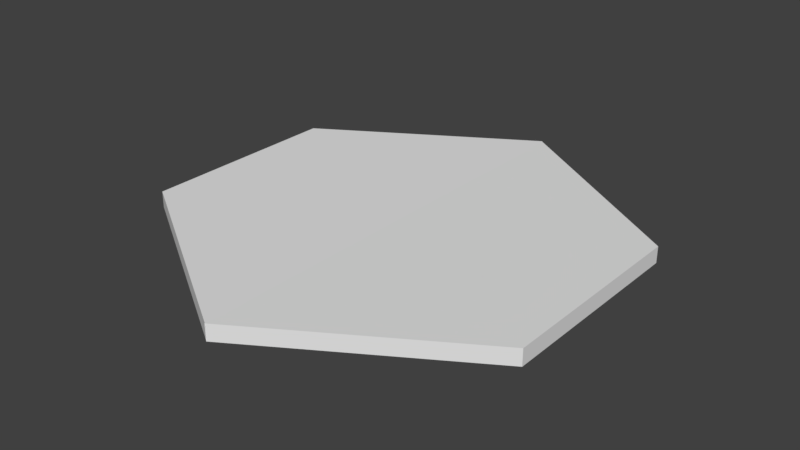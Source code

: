 # Source: hexagon.blend  (saved by Blender 2.79.0; exported with 4.5.12 LTS)
import bpy
from mathutils import Matrix  # noqa: F401  (used for matrix-valued properties, if any)

bpy.ops.wm.read_factory_settings(use_empty=True)
scene = bpy.context.scene
scene.name = 'Scene'

# ---- collections
col_collection_1 = bpy.data.collections.new('Collection 1'); scene.collection.children.link(col_collection_1)

# ---- materials (node trees are filled in below, after node groups)
mat_material = bpy.data.materials.new('Material')
mat_material.alpha_threshold = 0.0
mat_material.use_transparent_shadow = False
mat_material.roughness = 0.5
mat_material.line_color = (0.0, 0.0, 0.0, 1.0)
mat_material_001 = bpy.data.materials.new('Material.001')
mat_material_001.alpha_threshold = 0.0
mat_material_001.use_transparent_shadow = False
mat_material_001.roughness = 0.5
mat_material_001.line_color = (0.0, 0.0, 0.0, 1.0)

# ---- material node trees

# ---- world
world_world = bpy.data.worlds.new('World'); scene.world = world_world
world_world.color = (0.05088, 0.05088, 0.05088)
world_world.use_sun_shadow = False
world_world.sun_shadow_jitter_overblur = 0.0
world_world.cycles.sampling_method = 'MANUAL'

# ---- meshes
me_cube = bpy.data.meshes.new('Cube')
me_cube.from_pydata([(1.0, 1.0, -0.08412), (1.0, -1.0, -0.08412), (-1.0, -2.235, -0.08412), (-1.0, 2.279, -0.08412), (1.0, 1.0, 0.07493), (1.0, -1.0, 0.07493), (-1.0, -2.235, 0.07493), (-1.0, 2.279, 0.07493)], [], [(0, 1, 2, 3), (4, 7, 6, 5), (0, 4, 5, 1), (1, 5, 6, 2), (2, 6, 7, 3), (4, 0, 3, 7)])
me_cube.materials.append(mat_material)
me_cube.use_remesh_preserve_volume = False
me_cube.use_remesh_preserve_attributes = False
me_cube.use_mirror_vertex_groups = False
me_cube.update()
me_cube_001 = bpy.data.meshes.new('Cube.001')
me_cube_001.from_pydata([(1.0, 1.0, -0.08412), (1.0, -1.0, -0.08412), (-1.0, -2.245, -0.08412), (-1.0, 2.273, -0.08412), (1.0, 1.0, 0.07493), (1.0, -1.0, 0.07493), (-1.0, -2.245, 0.07493), (-1.0, 2.273, 0.07493)], [], [(0, 1, 2, 3), (4, 7, 6, 5), (0, 4, 5, 1), (1, 5, 6, 2), (2, 6, 7, 3), (4, 0, 3, 7)])
me_cube_001.materials.append(mat_material_001)
me_cube_001.use_remesh_preserve_volume = False
me_cube_001.use_remesh_preserve_attributes = False
me_cube_001.use_mirror_vertex_groups = False
me_cube_001.update()

# ---- objects
ob_cube = bpy.data.objects.new('Cube', me_cube)
ob_cube_001 = bpy.data.objects.new('Cube.001', me_cube_001)

# ---- transforms, parenting, visibility, modifiers, constraints
ob_cube.location = (1.026, -0.01047, 0.0)
ob_cube.lock_rotations_4d = False
ob_cube.empty_display_type = 'ARROWS'
ob_cube.lineart.crease_threshold = 0.0
ob_cube_001.location = (-0.9699, 0.0, 0.0)
ob_cube_001.rotation_euler = (-0.0, -3.132, -0.0)
ob_cube_001.lock_rotations_4d = False
ob_cube_001.empty_display_type = 'ARROWS'
ob_cube_001.lineart.crease_threshold = 0.0

# ---- collection membership
col_collection_1.objects.link(ob_cube)
col_collection_1.objects.link(ob_cube_001)

# ---- scene / render settings (as saved in the file)
scene.frame_start = 1; scene.frame_end = 250; scene.frame_set(1)
scene.render.engine = 'BLENDER_EEVEE_NEXT'
scene.render.resolution_percentage = 50
scene.render.dither_intensity = 0.0
scene.cycles.use_denoising = False
scene.cycles.samples = 128
scene.cycles.sampling_pattern = 'TABULATED_SOBOL'
scene.cycles.use_adaptive_sampling = False
scene.cycles.use_light_tree = False
scene.cycles.blur_glossy = 0.0
scene.cycles.sample_clamp_indirect = 0.0
scene.view_settings.view_transform = 'Standard'
bpy.context.view_layer.update()

# ---- added for rendering (the .blend has no active camera and no usable light): camera, sun
cam_auto = bpy.data.cameras.new('AutoCamera')
cam_auto.lens = 50.0
cam_auto.sensor_width = 36.0
cam_auto.clip_end = 1000.0
ob_auto_camera = bpy.data.objects.new('AutoCamera', cam_auto)
scene.collection.objects.link(ob_auto_camera)
ob_auto_camera.location = (5.61093, -6.68662, 4.47135)
ob_auto_camera.rotation_euler = (1.09748, -7.21219e-08, 0.694738)
scene.camera = ob_auto_camera
light_auto_sun = bpy.data.lights.new('AutoSun', 'SUN')
light_auto_sun.energy = 3.0
light_auto_sun.angle = 0.0523599
ob_auto_sun = bpy.data.objects.new('AutoSun', light_auto_sun)
scene.collection.objects.link(ob_auto_sun)
ob_auto_sun.rotation_euler = (0.872665, 0.174533, 0.523599)
bpy.context.view_layer.update()
